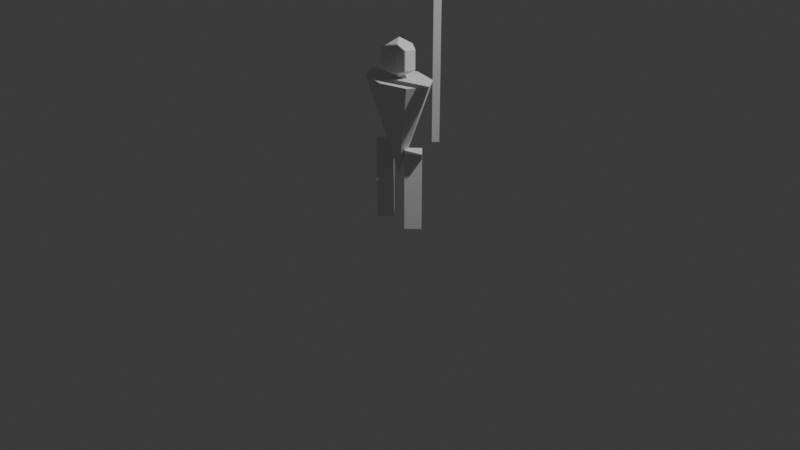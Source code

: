 # Source: pikeman.blend  (saved by Blender 4.2.66; exported with 4.5.12 LTS)
import bpy
from mathutils import Matrix  # noqa: F401  (used for matrix-valued properties, if any)

bpy.ops.wm.read_factory_settings(use_empty=True)
scene = bpy.context.scene
scene.name = 'Scene'

# ---- collections
col_collection = bpy.data.collections.new('Collection'); scene.collection.children.link(col_collection)

# ---- world
world_world = bpy.data.worlds.new('World'); scene.world = world_world
world_world.use_nodes = True; world_world.node_tree.nodes.clear()
_N = world_world.node_tree.nodes; _L = world_world.node_tree.links
n0 = _N.new('ShaderNodeOutputWorld'); n0.name = 'World Output'; n0.location = (300, 300)
n1 = _N.new('ShaderNodeBackground'); n1.name = 'Background'; n1.location = (10, 300)
n1.inputs[0].default_value = (0.05088, 0.05088, 0.05088, 1.0)
_L.new(n1.outputs[0], n0.inputs[0])
n0.is_active_output = True
world_world.color = (0.05088, 0.05088, 0.05088)
world_world.sun_shadow_jitter_overblur = 0.0

# ---- cameras
cam_camera = bpy.data.cameras.new('Camera')
cam_camera.clip_end = 100.0
cam_camera.ortho_scale = 7.314

# ---- lights
light_light = bpy.data.lights.new('Light', 'POINT')
light_light.energy = 1000.0
light_light.shadow_soft_size = 0.1

# ---- meshes
me_cone_001 = bpy.data.meshes.new('Cone.001')
me_cone_001.from_pydata([(4.371e-08, 0.5, 0.8), (-0.3536, 0.3536, 0.8), (-0.5, 0.0, 0.8), (-0.3536, -0.3536, 0.8), (4.371e-08, -0.5, 0.8), (0.3536, -0.3536, 0.8), (0.5, 0.0, 0.8), (0.3536, 0.3536, 0.8), (-4.371e-08, 0.0, -0.2)], [], [(0, 8, 1), (1, 8, 2), (2, 8, 3), (3, 8, 4), (4, 8, 5), (5, 8, 6), (0, 1, 2, 3, 4, 5, 6, 7), (6, 8, 7), (7, 8, 0)])
_uv = me_cone_001.uv_layers.new(name='UVMap')
_uv.uv.foreach_set('vector', [0.25, 0.49, 0.25, 0.25, 0.4197, 0.4197, 0.4197, 0.4197, 0.25, 0.25, 0.49, 0.25, 0.49, 0.25, 0.25, 0.25, 0.4197, 0.08029, 0.4197, 0.08029, 0.25, 0.25, 0.25, 0.01, 0.25, 0.01, 0.25, 0.25, 0.08029, 0.08029, 0.08029, 0.08029, 0.25, 0.25, 0.01, 0.25, 0.75, 0.49, 0.9197, 0.4197, 0.99, 0.25, 0.9197, 0.08029, 0.75, 0.01, 0.5803, 0.08029, 0.51, 0.25, 0.5803, 0.4197, 0.01, 0.25, 0.25, 0.25, 0.08029, 0.4197, 0.08029, 0.4197, 0.25, 0.25, 0.25, 0.49])
me_cone_001.update()
me_cylinder = bpy.data.meshes.new('Cylinder')
me_cylinder.from_pydata([(0.0, 0.05, -0.5), (0.0, 0.05, 3.5), (0.05, 0.0, -0.5), (0.05, 0.0, 3.5), (0.0, -0.05, -0.5), (0.0, -0.05, 3.5), (-0.05, 0.0, -0.5), (-0.05, 0.0, 3.5)], [], [(0, 1, 3, 2), (2, 3, 5, 4), (3, 1, 7, 5), (4, 5, 7, 6), (6, 7, 1, 0), (0, 2, 4, 6)])
_uv = me_cylinder.uv_layers.new(name='UVMap')
_uv.uv.foreach_set('vector', [1.0, 0.5, 1.0, 1.0, 0.75, 1.0, 0.75, 0.5, 0.75, 0.5, 0.75, 1.0, 0.5, 1.0, 0.5, 0.5, 0.49, 0.25, 0.25, 0.49, 0.01, 0.25, 0.25, 0.01, 0.5, 0.5, 0.5, 1.0, 0.25, 1.0, 0.25, 0.5, 0.25, 0.5, 0.25, 1.0, 0.0, 1.0, 0.0, 0.5, 0.75, 0.49, 0.99, 0.25, 0.75, 0.01, 0.51, 0.25])
me_cylinder.update()
me_cylinder_001 = bpy.data.meshes.new('Cylinder.001')
me_cylinder_001.from_pydata([(0.0, 0.12, -0.8), (0.0, 0.12, 0.0), (0.12, 0.0, -0.8), (0.12, 0.0, 0.0), (0.0, -0.12, -0.8), (0.0, -0.12, 0.0), (-0.12, 0.0, -0.8), (-0.12, 0.0, 0.0)], [], [(0, 1, 3, 2), (2, 3, 5, 4), (3, 1, 7, 5), (4, 5, 7, 6), (6, 7, 1, 0), (0, 2, 4, 6)])
_uv = me_cylinder_001.uv_layers.new(name='UVMap')
_uv.uv.foreach_set('vector', [1.0, 0.5, 1.0, 1.0, 0.75, 1.0, 0.75, 0.5, 0.75, 0.5, 0.75, 1.0, 0.5, 1.0, 0.5, 0.5, 0.49, 0.25, 0.25, 0.49, 0.01, 0.25, 0.25, 0.01, 0.5, 0.5, 0.5, 1.0, 0.25, 1.0, 0.25, 0.5, 0.25, 0.5, 0.25, 1.0, 0.0, 1.0, 0.0, 0.5, 0.75, 0.49, 0.99, 0.25, 0.75, 0.01, 0.51, 0.25])
me_cylinder_001.update()
me_cylinder_002 = bpy.data.meshes.new('Cylinder.002')
me_cylinder_002.from_pydata([(0.0, 0.12, -0.8), (0.0, 0.12, 0.0), (0.12, 0.0, -0.8), (0.12, 0.0, 0.0), (0.0, -0.12, -0.8), (0.0, -0.12, 0.0), (-0.12, 0.0, -0.8), (-0.12, 0.0, 0.0)], [], [(0, 1, 3, 2), (2, 3, 5, 4), (3, 1, 7, 5), (4, 5, 7, 6), (6, 7, 1, 0), (0, 2, 4, 6)])
_uv = me_cylinder_002.uv_layers.new(name='UVMap')
_uv.uv.foreach_set('vector', [1.0, 0.5, 1.0, 1.0, 0.75, 1.0, 0.75, 0.5, 0.75, 0.5, 0.75, 1.0, 0.5, 1.0, 0.5, 0.5, 0.49, 0.25, 0.25, 0.49, 0.01, 0.25, 0.25, 0.01, 0.5, 0.5, 0.5, 1.0, 0.25, 1.0, 0.25, 0.5, 0.25, 0.5, 0.25, 1.0, 0.0, 1.0, 0.0, 0.5, 0.75, 0.49, 0.99, 0.25, 0.75, 0.01, 0.51, 0.25])
me_cylinder_002.update()
me_sphere = bpy.data.meshes.new('Sphere')
me_sphere.from_pydata([(0.0, 0.1732, 0.1), (0.1647, 0.05352, 0.3), (0.1647, 0.05352, 0.1), (0.1018, -0.1401, 0.3), (0.1018, -0.1401, 0.1), (0.0, 0.0, 0.4), (-0.1018, -0.1401, 0.3), (-0.1018, -0.1401, 0.1), (-0.1647, 0.05352, 0.3), (-0.1647, 0.05352, 0.1), (2.608e-08, 0.1732, 0.3), (0.0, 0.0, 4.47e-08)], [], [(11, 0, 2), (0, 10, 1, 2), (10, 5, 1), (11, 2, 4), (2, 1, 3, 4), (1, 5, 3), (11, 4, 7), (4, 3, 6, 7), (3, 5, 6), (11, 7, 9), (7, 6, 8, 9), (6, 5, 8), (11, 9, 0), (9, 8, 10, 0), (8, 5, 10)])
_uv = me_sphere.uv_layers.new(name='UVMap')
_uv.uv.foreach_set('vector', [0.5, 5.96e-08, 0.6, 0.3333, 0.4, 0.3333, 0.6, 0.3333, 0.6, 0.6667, 0.4, 0.6667, 0.4, 0.3333, 0.6, 0.6667, 0.5, 1.0, 0.4, 0.6667, 0.3, 5.96e-08, 0.4, 0.3333, 0.2, 0.3333, 0.4, 0.3333, 0.4, 0.6667, 0.2, 0.6667, 0.2, 0.3333, 0.4, 0.6667, 0.3, 1.0, 0.2, 0.6667, 0.1, 5.96e-08, 0.2, 0.3333, 0.0, 0.3333, 0.2, 0.3333, 0.2, 0.6667, 0.0, 0.6667, 0.0, 0.3333, 0.2, 0.6667, 0.1, 1.0, 0.0, 0.6667, 0.9, 5.96e-08, 1.0, 0.3333, 0.8, 0.3333, 1.0, 0.3333, 1.0, 0.6667, 0.8, 0.6667, 0.8, 0.3333, 1.0, 0.6667, 0.9, 1.0, 0.8, 0.6667, 0.7, 5.96e-08, 0.8, 0.3333, 0.6, 0.3333, 0.8, 0.3333, 0.8, 0.6667, 0.6, 0.6667, 0.6, 0.3333, 0.8, 0.6667, 0.7, 1.0, 0.6, 0.6667])
me_sphere.update()

# ---- objects
ob_light = bpy.data.objects.new('Light', light_light)
ob_camera = bpy.data.objects.new('Camera', cam_camera)
ob_body = bpy.data.objects.new('Body', me_cone_001)
ob_pike = bpy.data.objects.new('Pike', me_cylinder)
ob_legr = bpy.data.objects.new('LegR', me_cylinder_001)
ob_legl = bpy.data.objects.new('LegL', me_cylinder_002)
ob_head = bpy.data.objects.new('Head', me_sphere)

# ---- transforms, parenting, visibility, modifiers, constraints
ob_light.location = (4.076, 1.005, 5.904)
ob_light.rotation_euler = (0.6503, 0.05522, 1.866)
ob_light.lock_rotations_4d = False
ob_light.empty_display_type = 'ARROWS'
ob_light.color = (0.0, 0.0, 0.0, 0.0)
ob_light.lineart.crease_threshold = 0.0
ob_camera.location = (7.359, -6.926, 4.958)
ob_camera.rotation_euler = (1.109, 0.0, 0.8149)
ob_camera.lock_rotations_4d = False
ob_camera.empty_display_type = 'ARROWS'
ob_camera.color = (0.0, 0.0, 0.0, 0.0)
ob_camera.display_type = 'WIRE'
ob_camera.lineart.crease_threshold = 0.0
ob_body.location = (0.0, 0.0, 0.7)
ob_body.scale = (0.8, 0.5, 1.0)
ob_pike.location = (0.5, 0.0, 1.5)
ob_legr.location = (0.2, 0.0, 0.8)
ob_legr.scale = (1.0, 1.0, 1.0)
ob_legl.location = (-0.2, 0.0, 0.8)
ob_head.parent = ob_body
ob_head.matrix_parent_inverse = Matrix(((1.25, -0.0, 0.0, -0.0), (-0.0, 2.0, -0.0, 0.0), (0.0, -0.0, 1.0, -0.7), (-0.0, 0.0, -0.0, 1.0)))
ob_head.location = (0.0, 0.0, 1.5)

# ---- collection membership
col_collection.objects.link(ob_light)
col_collection.objects.link(ob_camera)
col_collection.objects.link(ob_body)
col_collection.objects.link(ob_pike)
col_collection.objects.link(ob_legr)
col_collection.objects.link(ob_legl)
col_collection.objects.link(ob_head)

# ---- scene / render settings (as saved in the file)
scene.camera = ob_camera
scene.frame_start = 1; scene.frame_end = 250; scene.frame_set(1)
scene.render.engine = 'BLENDER_EEVEE_NEXT'
bpy.context.view_layer.update()
